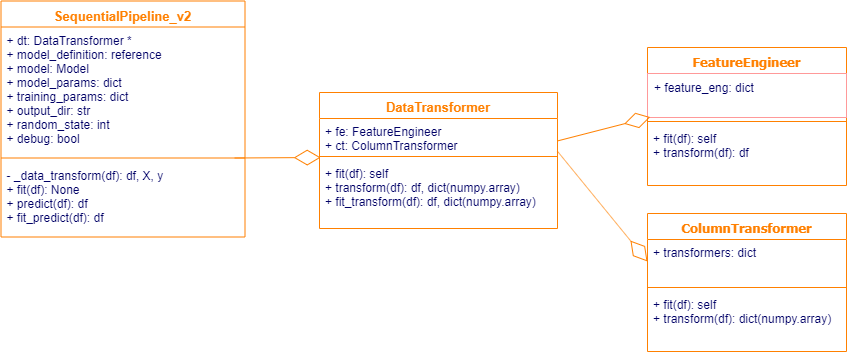

The diagram above was exported from draw.io. Its source (the exported page's mxGraphModel, read from the mxfile embedded in the PNG):
<mxGraphModel dx="1022" dy="420" grid="0" gridSize="10" guides="1" tooltips="1" connect="1" arrows="1" fold="1" page="1" pageScale="1" pageWidth="1169" pageHeight="827" math="0" shadow="0">
  <root>
    <mxCell id="0" />
    <mxCell id="1" parent="0" />
    <mxCell id="41fe28ffb9dbdb2c-22" value="SequentialPipeline_v2" style="swimlane;fontStyle=1;align=center;verticalAlign=top;childLayout=stackLayout;horizontal=1;startSize=26;horizontalStack=0;resizeParent=1;resizeParentMax=0;resizeLast=0;collapsible=1;marginBottom=0;swimlaneFillColor=#ffffff;strokeColor=#FF8000;strokeWidth=1;fillColor=none;fontSize=13;fontColor=#FF8000;" parent="1" vertex="1">
      <mxGeometry x="130.5" y="117.5" width="244" height="236" as="geometry" />
    </mxCell>
    <mxCell id="41fe28ffb9dbdb2c-23" value="+ dt: DataTransformer *&#10;+ model_definition: reference&#10;+ model: Model&#10;+ model_params: dict&#10;+ training_params: dict&#10;+ output_dir: str&#10;+ random_state: int&#10;+ debug: bool" style="text;strokeColor=none;fillColor=none;align=left;verticalAlign=top;spacingLeft=4;spacingRight=4;overflow=hidden;rotatable=0;points=[[0,0.5],[1,0.5]];portConstraint=eastwest;fontColor=#000066;" parent="41fe28ffb9dbdb2c-22" vertex="1">
      <mxGeometry y="26" width="244" height="127" as="geometry" />
    </mxCell>
    <mxCell id="41fe28ffb9dbdb2c-24" value="" style="line;strokeWidth=1;fillColor=none;align=left;verticalAlign=middle;spacingTop=-1;spacingLeft=3;spacingRight=3;rotatable=0;labelPosition=right;points=[];portConstraint=eastwest;fontColor=#000066;strokeColor=#FF8000;" parent="41fe28ffb9dbdb2c-22" vertex="1">
      <mxGeometry y="153" width="244" height="8" as="geometry" />
    </mxCell>
    <mxCell id="41fe28ffb9dbdb2c-25" value="- _data_transform(df): df, X, y&#10;+ fit(df): None&#10;+ predict(df): df&#10;+ fit_predict(df): df" style="text;strokeColor=none;fillColor=none;align=left;verticalAlign=top;spacingLeft=4;spacingRight=4;overflow=hidden;rotatable=0;points=[[0,0.5],[1,0.5]];portConstraint=eastwest;fontColor=#000066;" parent="41fe28ffb9dbdb2c-22" vertex="1">
      <mxGeometry y="161" width="244" height="75" as="geometry" />
    </mxCell>
    <mxCell id="41fe28ffb9dbdb2c-26" value="DataTransformer" style="swimlane;fontStyle=1;align=center;verticalAlign=top;childLayout=stackLayout;horizontal=1;startSize=26;horizontalStack=0;resizeParent=1;resizeParentMax=0;resizeLast=0;collapsible=1;marginBottom=0;swimlaneFillColor=#ffffff;strokeColor=#FF8000;strokeWidth=1;fillColor=none;fontSize=13;fontColor=#FF8000;" parent="1" vertex="1">
      <mxGeometry x="449" y="209" width="238" height="136" as="geometry" />
    </mxCell>
    <mxCell id="41fe28ffb9dbdb2c-27" value="+ fe: FeatureEngineer&#10;+ ct: ColumnTransformer" style="text;strokeColor=none;fillColor=none;align=left;verticalAlign=top;spacingLeft=4;spacingRight=4;overflow=hidden;rotatable=0;points=[[0,0.5],[1,0.5]];portConstraint=eastwest;fontColor=#000066;" parent="41fe28ffb9dbdb2c-26" vertex="1">
      <mxGeometry y="26" width="238" height="34" as="geometry" />
    </mxCell>
    <mxCell id="41fe28ffb9dbdb2c-28" value="" style="line;strokeWidth=1;fillColor=none;align=left;verticalAlign=middle;spacingTop=-1;spacingLeft=3;spacingRight=3;rotatable=0;labelPosition=right;points=[];portConstraint=eastwest;fontColor=#000066;strokeColor=#FF8000;" parent="41fe28ffb9dbdb2c-26" vertex="1">
      <mxGeometry y="60" width="238" height="8" as="geometry" />
    </mxCell>
    <mxCell id="41fe28ffb9dbdb2c-29" value="+ fit(df): self&#10;+ transform(df): df, dict(numpy.array)&#10;+ fit_transform(df): df, dict(numpy.array)" style="text;strokeColor=none;fillColor=none;align=left;verticalAlign=top;spacingLeft=4;spacingRight=4;overflow=hidden;rotatable=0;points=[[0,0.5],[1,0.5]];portConstraint=eastwest;fontColor=#000066;" parent="41fe28ffb9dbdb2c-26" vertex="1">
      <mxGeometry y="68" width="238" height="68" as="geometry" />
    </mxCell>
    <mxCell id="41fe28ffb9dbdb2c-42" value="" style="endArrow=diamondThin;endFill=0;endSize=24;html=1;strokeColor=#FF8000;fontSize=13;fontColor=#000066;exitX=0.958;exitY=0.5;exitPerimeter=0;entryX=0.005;entryY=1.147;entryPerimeter=0;" parent="1" source="41fe28ffb9dbdb2c-24" target="41fe28ffb9dbdb2c-27" edge="1">
      <mxGeometry width="160" relative="1" as="geometry">
        <mxPoint x="255" y="355" as="sourcePoint" />
        <mxPoint x="255" y="262" as="targetPoint" />
      </mxGeometry>
    </mxCell>
    <mxCell id="2743ce97418336eb-1" value="FeatureEngineer" style="swimlane;fontStyle=1;align=center;verticalAlign=top;childLayout=stackLayout;horizontal=1;startSize=26;horizontalStack=0;resizeParent=1;resizeParentMax=0;resizeLast=0;collapsible=1;marginBottom=0;swimlaneFillColor=#ffffff;strokeColor=#FF8000;fillColor=#ffffff;fontFamily=Tahoma;fontSize=13;fontColor=#FF8000;" parent="1" vertex="1">
      <mxGeometry x="777" y="164" width="199" height="138" as="geometry" />
    </mxCell>
    <mxCell id="2743ce97418336eb-2" value="+ feature_eng: dict" style="text;strokeColor=#FF9999;fillColor=none;align=left;verticalAlign=top;spacingLeft=4;spacingRight=4;overflow=hidden;rotatable=0;points=[[0,0.5],[1,0.5]];portConstraint=eastwest;fontColor=#000066;" parent="2743ce97418336eb-1" vertex="1">
      <mxGeometry y="26" width="199" height="44" as="geometry" />
    </mxCell>
    <mxCell id="2743ce97418336eb-3" value="" style="line;strokeWidth=1;fillColor=none;align=left;verticalAlign=middle;spacingTop=-1;spacingLeft=3;spacingRight=3;rotatable=0;labelPosition=right;points=[];portConstraint=eastwest;fontColor=#FF8000;strokeColor=#FF8000;" parent="2743ce97418336eb-1" vertex="1">
      <mxGeometry y="70" width="199" height="8" as="geometry" />
    </mxCell>
    <mxCell id="2743ce97418336eb-4" value="+ fit(df): self&#10;+ transform(df): df" style="text;strokeColor=none;fillColor=none;align=left;verticalAlign=top;spacingLeft=4;spacingRight=4;overflow=hidden;rotatable=0;points=[[0,0.5],[1,0.5]];portConstraint=eastwest;fontColor=#000066;" parent="2743ce97418336eb-1" vertex="1">
      <mxGeometry y="78" width="199" height="60" as="geometry" />
    </mxCell>
    <mxCell id="XHT1AFmJT8oCjaO-eZ9f-4" value="ColumnTransformer" style="swimlane;fontStyle=1;align=center;verticalAlign=top;childLayout=stackLayout;horizontal=1;startSize=26;horizontalStack=0;resizeParent=1;resizeParentMax=0;resizeLast=0;collapsible=1;marginBottom=0;swimlaneFillColor=#ffffff;strokeColor=#FF8000;fillColor=#ffffff;fontFamily=Tahoma;fontSize=13;fontColor=#FF8000;" parent="1" vertex="1">
      <mxGeometry x="777" y="330" width="199" height="138" as="geometry" />
    </mxCell>
    <mxCell id="XHT1AFmJT8oCjaO-eZ9f-5" value="+ transformers: dict" style="text;strokeColor=none;fillColor=none;align=left;verticalAlign=top;spacingLeft=4;spacingRight=4;overflow=hidden;rotatable=0;points=[[0,0.5],[1,0.5]];portConstraint=eastwest;fontColor=#000066;" parent="XHT1AFmJT8oCjaO-eZ9f-4" vertex="1">
      <mxGeometry y="26" width="199" height="44" as="geometry" />
    </mxCell>
    <mxCell id="XHT1AFmJT8oCjaO-eZ9f-6" value="" style="line;strokeWidth=1;fillColor=none;align=left;verticalAlign=middle;spacingTop=-1;spacingLeft=3;spacingRight=3;rotatable=0;labelPosition=right;points=[];portConstraint=eastwest;fontColor=#FF8000;strokeColor=#FF8000;" parent="XHT1AFmJT8oCjaO-eZ9f-4" vertex="1">
      <mxGeometry y="70" width="199" height="8" as="geometry" />
    </mxCell>
    <mxCell id="XHT1AFmJT8oCjaO-eZ9f-7" value="+ fit(df): self&#10;+ transform(df): dict(numpy.array)" style="text;strokeColor=none;fillColor=none;align=left;verticalAlign=top;spacingLeft=4;spacingRight=4;overflow=hidden;rotatable=0;points=[[0,0.5],[1,0.5]];portConstraint=eastwest;fontColor=#000066;" parent="XHT1AFmJT8oCjaO-eZ9f-4" vertex="1">
      <mxGeometry y="78" width="199" height="60" as="geometry" />
    </mxCell>
    <mxCell id="XHT1AFmJT8oCjaO-eZ9f-8" value="" style="endArrow=diamondThin;endFill=0;endSize=24;html=1;strokeColor=#FF8000;fontSize=13;fontColor=#000066;exitX=0.958;exitY=0.5;exitPerimeter=0;entryX=0.014;entryY=0.991;entryPerimeter=0;entryDx=0;entryDy=0;" parent="1" target="2743ce97418336eb-2" edge="1">
      <mxGeometry width="160" relative="1" as="geometry">
        <mxPoint x="686.752" y="257.5" as="sourcePoint" />
        <mxPoint x="772.69" y="256.99800000000005" as="targetPoint" />
      </mxGeometry>
    </mxCell>
    <mxCell id="XHT1AFmJT8oCjaO-eZ9f-9" value="" style="endArrow=diamondThin;endFill=0;endSize=24;html=1;strokeColor=#FF8000;fontSize=13;fontColor=#000066;exitX=0.958;exitY=0.5;exitPerimeter=0;entryX=0;entryY=0.5;entryDx=0;entryDy=0;" parent="1" target="XHT1AFmJT8oCjaO-eZ9f-5" edge="1">
      <mxGeometry width="160" relative="1" as="geometry">
        <mxPoint x="686.752" y="267.5" as="sourcePoint" />
        <mxPoint x="779.7860000000001" y="243.60400000000004" as="targetPoint" />
      </mxGeometry>
    </mxCell>
  </root>
</mxGraphModel>